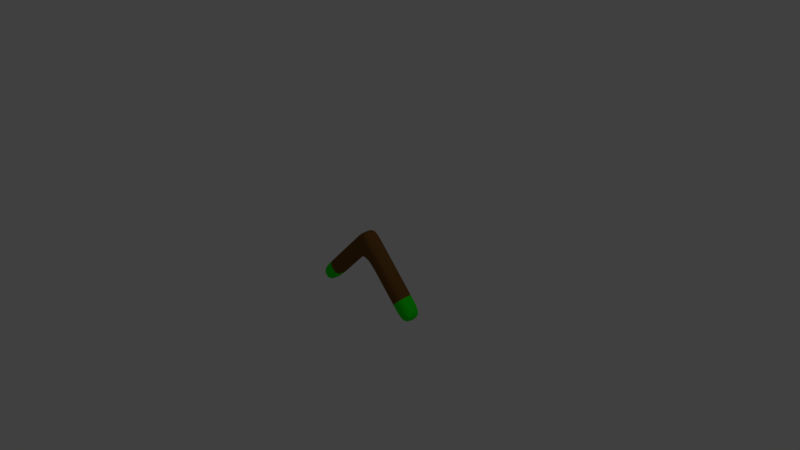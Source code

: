 # Source: Boomerang_Shot.blend  (saved by Blender 2.79.0; exported with 4.5.12 LTS)
import bpy
from mathutils import Matrix  # noqa: F401  (used for matrix-valued properties, if any)

bpy.ops.wm.read_factory_settings(use_empty=True)
scene = bpy.context.scene
scene.name = 'Scene'

# ---- collections
col_collection_1 = bpy.data.collections.new('Collection 1'); scene.collection.children.link(col_collection_1)

# ---- materials (node trees are filled in below, after node groups)
mat_boomerang_shot = bpy.data.materials.new('Boomerang Shot')
mat_boomerang_shot.alpha_threshold = 0.0
mat_boomerang_shot.use_transparent_shadow = False
mat_boomerang_shot.diffuse_color = (0.1789, 0.07924, 0.02002, 1.0)
mat_boomerang_shot.roughness = 0.5
mat_boomerang_shot.line_color = (0.0, 0.0, 0.0, 1.0)
mat_end = bpy.data.materials.new('End')
mat_end.alpha_threshold = 0.0
mat_end.use_transparent_shadow = False
mat_end.diffuse_color = (0.008068, 0.8, 0.0, 1.0)
mat_end.roughness = 0.5

# ---- material node trees

# ---- world
world_world = bpy.data.worlds.new('World'); scene.world = world_world
world_world.color = (0.05088, 0.05088, 0.05088)
world_world.use_sun_shadow = False
world_world.sun_shadow_jitter_overblur = 0.0
world_world.cycles.sampling_method = 'MANUAL'

# ---- cameras
cam_camera = bpy.data.cameras.new('Camera')
cam_camera.clip_end = 100.0
cam_camera.lens = 35.0
cam_camera.sensor_width = 32.0
cam_camera.sensor_height = 18.0
cam_camera.ortho_scale = 7.314
cam_camera.dof.focus_distance = 0.0
cam_camera.dof.aperture_fstop = 128.0

# ---- lights
light_lamp = bpy.data.lights.new('Lamp', 'POINT')
light_lamp.transmission_factor = 0.0
light_lamp.cutoff_distance = 30.0
light_lamp.energy = 100.0
light_lamp.shadow_buffer_clip_start = 1.001
light_lamp.shadow_soft_size = 0.1
light_lamp.shadow_maximum_resolution = 0.006
light_lamp.use_absolute_resolution = True

# ---- meshes
me_cube = bpy.data.meshes.new('Cube')
me_cube.from_pydata([(-1.566e-08, 0.125, 0.06403), (0.0, -0.125, 0.06403), (-0.1486, -0.125, 0.2186), (-0.1486, 0.125, 0.2186), (0.1486, 0.125, 0.2186), (0.1486, -0.125, 0.2186), (-7.831e-09, -0.125, 0.3732), (7.831e-09, 0.125, 0.3732), (0.7432, 0.125, -0.7089), (0.7432, -0.125, -0.7089), (0.8918, 0.125, -0.5543), (0.8918, -0.125, -0.5543), (-0.7432, 0.125, -0.7089), (-0.7432, -0.125, -0.7089), (-0.8918, 0.125, -0.5543), (-0.8918, -0.125, -0.5543), (0.706, -0.125, -0.3611), (0.706, 0.125, -0.3611), (0.5574, -0.125, -0.5157), (0.5574, 0.125, -0.5157), (-0.5574, -0.125, -0.5157), (-0.5574, 0.125, -0.5157), (-0.706, 0.125, -0.3611), (-0.706, -0.125, -0.3611), (-0.2787, 0.125, -0.2258), (-0.4273, -0.125, -0.07123), (-0.2787, -0.125, -0.2258), (-0.4273, 0.125, -0.07123), (0.4273, 0.125, -0.07123), (0.2787, 0.125, -0.2258), (0.4273, -0.125, -0.07123), (0.2787, -0.125, -0.2258), (-7.831e-09, 0.0, 0.06403), (-0.1486, 1.863e-08, 0.2186), (0.1486, -4.657e-08, 0.2186), (0.0, 2.794e-08, 0.3732), (0.7432, -1.77e-07, -0.7089), (0.8918, -2.235e-07, -0.5543), (-0.7432, 2.794e-08, -0.7089), (-0.8918, 4.657e-08, -0.5543), (0.5574, -1.304e-07, -0.5157), (0.706, -1.77e-07, -0.3611), (-0.706, 3.725e-08, -0.3611), (-0.5574, 1.863e-08, -0.5157), (-0.2787, 9.313e-09, -0.2258), (-0.4273, 2.794e-08, -0.07123), (0.4273, -1.118e-07, -0.07123), (0.2787, -6.519e-08, -0.2258)], [], [(43, 20, 13, 38), (34, 35, 6, 5), (41, 16, 11, 37), (1, 5, 6, 2), (33, 35, 7, 3), (4, 0, 3, 7), (36, 37, 11, 9), (16, 18, 9, 11), (19, 17, 10, 8), (40, 19, 8, 36), (38, 13, 15, 39), (42, 22, 14, 39), (20, 23, 15, 13), (22, 21, 12, 14), (47, 29, 19, 40), (29, 28, 17, 19), (30, 31, 18, 16), (46, 30, 16, 41), (27, 24, 21, 22), (26, 25, 23, 20), (45, 27, 22, 42), (44, 26, 20, 43), (32, 1, 26, 44), (33, 3, 27, 45), (1, 2, 25, 26), (3, 0, 24, 27), (34, 5, 30, 46), (5, 1, 31, 30), (0, 4, 28, 29), (32, 0, 29, 47), (1, 32, 47, 31), (4, 34, 46, 28), (2, 33, 45, 25), (0, 32, 44, 24), (24, 44, 43, 21), (25, 45, 42, 23), (28, 46, 41, 17), (31, 47, 40, 18), (23, 42, 39, 15), (12, 38, 39, 14), (18, 40, 36, 9), (8, 10, 37, 36), (2, 6, 35, 33), (17, 41, 37, 10), (4, 7, 35, 34), (21, 43, 38, 12)])
me_cube.polygons.foreach_set('material_index', [1, 0, 1, 0, 0, 0, 1, 1, 1, 1, 1, 1, 1, 1, 0, 0, 0, 0, 0, 0, 0, 0, 0, 0, 0, 0, 0, 0, 0, 0, 0, 0, 0, 0, 0, 0, 0, 0, 1, 1, 1, 1, 0, 1, 0, 1])
me_cube.materials.append(mat_boomerang_shot)
me_cube.materials.append(mat_end)
me_cube.use_remesh_preserve_volume = False
me_cube.use_remesh_preserve_attributes = False
me_cube.use_mirror_vertex_groups = False
me_cube.update()

# ---- objects
ob_boomerang_shot = bpy.data.objects.new('Boomerang Shot', me_cube)
ob_lamp = bpy.data.objects.new('Lamp', light_lamp)
ob_camera = bpy.data.objects.new('Camera', cam_camera)

# ---- transforms, parenting, visibility, modifiers, constraints
ob_boomerang_shot.location = (0.0, 0.0, 0.0)
ob_boomerang_shot.lock_rotations_4d = False
ob_boomerang_shot.empty_display_type = 'ARROWS'
ob_boomerang_shot.lineart.crease_threshold = 0.0
_m = ob_boomerang_shot.modifiers.new('Subsurf', 'SUBSURF')
_m.uv_smooth = 'PRESERVE_CORNERS'
_m.quality = 2
_m.show_only_control_edges = False
ob_lamp.location = (4.076, 1.005, 5.904)
ob_lamp.rotation_euler = (0.6503, 0.05522, 1.866)
ob_lamp.lock_rotations_4d = False
ob_lamp.empty_display_type = 'ARROWS'
ob_lamp.color = (0.0, 0.0, 0.0, 0.0)
ob_lamp.lineart.crease_threshold = 0.0
ob_camera.location = (7.481, -6.508, 5.344)
ob_camera.rotation_euler = (1.109, 0.0, 0.8149)
ob_camera.lock_rotations_4d = False
ob_camera.empty_display_type = 'ARROWS'
ob_camera.color = (0.0, 0.0, 0.0, 0.0)
ob_camera.display_type = 'WIRE'
ob_camera.lineart.crease_threshold = 0.0

# ---- collection membership
col_collection_1.objects.link(ob_boomerang_shot)
col_collection_1.objects.link(ob_lamp)
col_collection_1.objects.link(ob_camera)

# ---- scene / render settings (as saved in the file)
scene.camera = ob_camera
scene.frame_start = 1; scene.frame_end = 250; scene.frame_set(1)
scene.render.engine = 'BLENDER_EEVEE_NEXT'
scene.render.resolution_percentage = 50
scene.render.dither_intensity = 0.0
scene.cycles.use_denoising = False
scene.cycles.samples = 128
scene.cycles.sampling_pattern = 'TABULATED_SOBOL'
scene.cycles.use_adaptive_sampling = False
scene.cycles.use_light_tree = False
scene.cycles.blur_glossy = 0.0
scene.cycles.sample_clamp_indirect = 0.0
scene.view_settings.view_transform = 'Standard'
bpy.context.view_layer.update()
